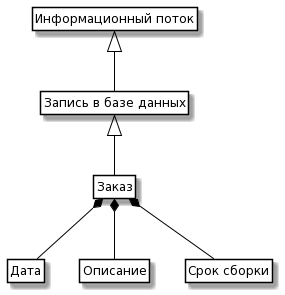

The diagram above was rendered by PlantUML. Its source (embedded in the PNG):
@startuml
skinparam class {
	BackgroundColor White
	ArrowColor Black
	BorderColor Black
}

class ControlInfo as "Информационный поток"

class Data as "Запись в базе данных"

class Order as "Заказ"

class Address as "Дата"
class Description as "Описание"
class Datetime as "Срок сборки"

ControlInfo <|-- Data 
Data <|-- Order
Order *-- Address
Order *-- Description
Order *-- Datetime

hide members
hide circle
hide methods
@enduml